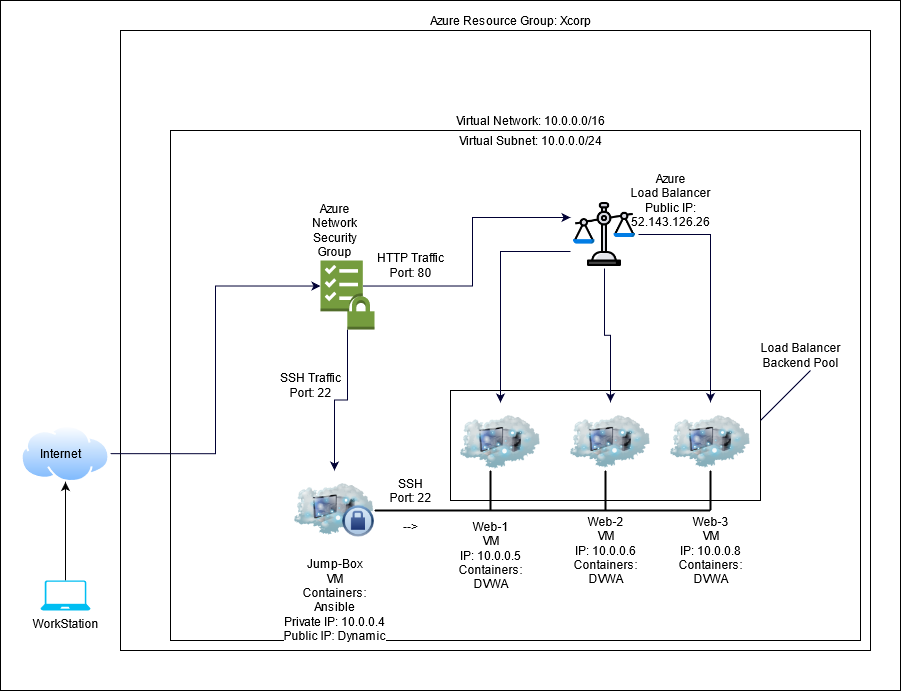

The diagram above was exported from draw.io. Its source (the exported page's mxGraphModel, read from the mxfile embedded in the PNG):
<mxGraphModel dx="1102" dy="1449" grid="1" gridSize="10" guides="1" tooltips="1" connect="1" arrows="1" fold="1" page="1" pageScale="1" pageWidth="1169" pageHeight="827" math="0" shadow="0">
  <root>
    <mxCell id="0" />
    <mxCell id="1" parent="0" />
    <mxCell id="c3S-POjM57cpvQwNin8d-72" value="" style="rounded=0;whiteSpace=wrap;html=1;labelBackgroundColor=none;fontColor=none;" parent="1" vertex="1">
      <mxGeometry x="40" y="-140" width="900" height="690" as="geometry" />
    </mxCell>
    <mxCell id="c3S-POjM57cpvQwNin8d-70" value="" style="rounded=0;whiteSpace=wrap;html=1;labelBackgroundColor=none;fontColor=none;" parent="1" vertex="1">
      <mxGeometry x="160" y="-110" width="750" height="620" as="geometry" />
    </mxCell>
    <mxCell id="c3S-POjM57cpvQwNin8d-71" value="" style="rounded=0;whiteSpace=wrap;html=1;labelBackgroundColor=none;fontColor=none;" parent="1" vertex="1">
      <mxGeometry x="210" y="-10" width="690" height="510" as="geometry" />
    </mxCell>
    <mxCell id="c3S-POjM57cpvQwNin8d-65" value="" style="rounded=0;whiteSpace=wrap;html=1;labelBackgroundColor=none;fontColor=none;" parent="1" vertex="1">
      <mxGeometry x="490" y="250" width="310" height="110" as="geometry" />
    </mxCell>
    <mxCell id="c3S-POjM57cpvQwNin8d-4" style="edgeStyle=orthogonalEdgeStyle;rounded=0;orthogonalLoop=1;jettySize=auto;html=1;exitX=0.5;exitY=0;exitDx=0;exitDy=0;exitPerimeter=0;" parent="1" source="c3S-POjM57cpvQwNin8d-1" target="c3S-POjM57cpvQwNin8d-3" edge="1">
      <mxGeometry relative="1" as="geometry" />
    </mxCell>
    <mxCell id="c3S-POjM57cpvQwNin8d-1" value="WorkStation" style="verticalLabelPosition=bottom;html=1;verticalAlign=top;align=center;strokeColor=none;fillColor=#00BEF2;shape=mxgraph.azure.laptop;pointerEvents=1;" parent="1" vertex="1">
      <mxGeometry x="80" y="440" width="50" height="30" as="geometry" />
    </mxCell>
    <mxCell id="c3S-POjM57cpvQwNin8d-15" style="edgeStyle=orthogonalEdgeStyle;rounded=0;orthogonalLoop=1;jettySize=auto;html=1;exitX=1;exitY=0.5;exitDx=0;exitDy=0;entryX=0;entryY=0.37;entryDx=0;entryDy=0;entryPerimeter=0;strokeColor=#000033;" parent="1" source="c3S-POjM57cpvQwNin8d-3" target="c3S-POjM57cpvQwNin8d-5" edge="1">
      <mxGeometry relative="1" as="geometry" />
    </mxCell>
    <mxCell id="c3S-POjM57cpvQwNin8d-3" value="" style="aspect=fixed;perimeter=ellipsePerimeter;html=1;align=center;shadow=0;dashed=0;spacingTop=3;image;image=img/lib/active_directory/internet_cloud.svg;" parent="1" vertex="1">
      <mxGeometry x="60" y="284.8" width="90" height="56.7" as="geometry" />
    </mxCell>
    <mxCell id="c3S-POjM57cpvQwNin8d-8" style="edgeStyle=orthogonalEdgeStyle;rounded=0;orthogonalLoop=1;jettySize=auto;html=1;exitX=0.78;exitY=0.37;exitDx=0;exitDy=0;exitPerimeter=0;entryX=0;entryY=0.25;entryDx=0;entryDy=0;strokeColor=#000033;" parent="1" source="c3S-POjM57cpvQwNin8d-5" target="c3S-POjM57cpvQwNin8d-7" edge="1">
      <mxGeometry relative="1" as="geometry" />
    </mxCell>
    <mxCell id="c3S-POjM57cpvQwNin8d-18" style="edgeStyle=orthogonalEdgeStyle;rounded=0;orthogonalLoop=1;jettySize=auto;html=1;strokeColor=#000033;" parent="1" source="c3S-POjM57cpvQwNin8d-5" target="c3S-POjM57cpvQwNin8d-17" edge="1">
      <mxGeometry relative="1" as="geometry" />
    </mxCell>
    <mxCell id="c3S-POjM57cpvQwNin8d-5" value="" style="outlineConnect=0;dashed=0;verticalLabelPosition=bottom;verticalAlign=top;align=center;html=1;shape=mxgraph.aws3.checklist_security;fillColor=#759C3E;gradientColor=none;" parent="1" vertex="1">
      <mxGeometry x="360" y="120" width="54" height="69" as="geometry" />
    </mxCell>
    <mxCell id="c3S-POjM57cpvQwNin8d-23" style="edgeStyle=orthogonalEdgeStyle;rounded=0;orthogonalLoop=1;jettySize=auto;html=1;exitX=1;exitY=0.5;exitDx=0;exitDy=0;strokeColor=#000033;" parent="1" source="c3S-POjM57cpvQwNin8d-7" target="c3S-POjM57cpvQwNin8d-22" edge="1">
      <mxGeometry relative="1" as="geometry" />
    </mxCell>
    <mxCell id="c3S-POjM57cpvQwNin8d-24" style="edgeStyle=orthogonalEdgeStyle;rounded=0;orthogonalLoop=1;jettySize=auto;html=1;exitX=0.5;exitY=1;exitDx=0;exitDy=0;strokeColor=#000033;" parent="1" source="c3S-POjM57cpvQwNin8d-7" target="c3S-POjM57cpvQwNin8d-21" edge="1">
      <mxGeometry relative="1" as="geometry" />
    </mxCell>
    <mxCell id="c3S-POjM57cpvQwNin8d-25" style="edgeStyle=orthogonalEdgeStyle;rounded=0;orthogonalLoop=1;jettySize=auto;html=1;exitX=0;exitY=0.75;exitDx=0;exitDy=0;strokeColor=#000033;" parent="1" source="c3S-POjM57cpvQwNin8d-7" target="c3S-POjM57cpvQwNin8d-20" edge="1">
      <mxGeometry relative="1" as="geometry" />
    </mxCell>
    <mxCell id="c3S-POjM57cpvQwNin8d-7" value="" style="shape=image;html=1;verticalAlign=top;verticalLabelPosition=bottom;labelBackgroundColor=#ffffff;imageAspect=0;aspect=fixed;image=https://cdn4.iconfinder.com/data/icons/success-filloutline/64/law-scale-justice-judge-balance-128.png" parent="1" vertex="1">
      <mxGeometry x="610" y="60" width="68" height="68" as="geometry" />
    </mxCell>
    <mxCell id="c3S-POjM57cpvQwNin8d-11" value="Virtual Network: 10.0.0.0/16" style="text;html=1;align=center;verticalAlign=middle;resizable=0;points=[];autosize=1;" parent="1" vertex="1">
      <mxGeometry x="490" y="-30" width="160" height="20" as="geometry" />
    </mxCell>
    <mxCell id="c3S-POjM57cpvQwNin8d-12" value="Virtual Subnet: 10.0.0.0/24" style="text;html=1;align=center;verticalAlign=middle;resizable=0;points=[];autosize=1;" parent="1" vertex="1">
      <mxGeometry x="490" y="-10" width="160" height="20" as="geometry" />
    </mxCell>
    <mxCell id="c3S-POjM57cpvQwNin8d-14" value="Azure Resource Group: Xcorp" style="text;html=1;align=center;verticalAlign=middle;resizable=0;points=[];autosize=1;" parent="1" vertex="1">
      <mxGeometry x="460" y="-130" width="180" height="20" as="geometry" />
    </mxCell>
    <mxCell id="c3S-POjM57cpvQwNin8d-17" value="&lt;div&gt;Jump-Box&lt;/div&gt;&lt;div&gt;VM&lt;/div&gt;&lt;div&gt;Containers:&lt;/div&gt;&lt;div&gt;Ansible&lt;/div&gt;&lt;div&gt;Private IP: 10.0.0.4&lt;/div&gt;&lt;div&gt;Public IP: Dynamic&lt;br&gt;&lt;/div&gt;" style="image;html=1;image=img/lib/clip_art/networking/Cloud_Computer_Private_128x128.png" parent="1" vertex="1">
      <mxGeometry x="334" y="330" width="80" height="80" as="geometry" />
    </mxCell>
    <mxCell id="c3S-POjM57cpvQwNin8d-20" value="" style="image;html=1;image=img/lib/clip_art/networking/Cloud_Computer_128x128.png" parent="1" vertex="1">
      <mxGeometry x="500" y="262" width="80" height="80" as="geometry" />
    </mxCell>
    <mxCell id="c3S-POjM57cpvQwNin8d-21" value="" style="image;html=1;image=img/lib/clip_art/networking/Cloud_Computer_128x128.png" parent="1" vertex="1">
      <mxGeometry x="610" y="261.5" width="80" height="80" as="geometry" />
    </mxCell>
    <mxCell id="c3S-POjM57cpvQwNin8d-22" value="" style="image;html=1;image=img/lib/clip_art/networking/Cloud_Computer_128x128.png" parent="1" vertex="1">
      <mxGeometry x="710" y="261.5" width="80" height="80" as="geometry" />
    </mxCell>
    <mxCell id="c3S-POjM57cpvQwNin8d-26" value="&lt;div&gt;Azure&lt;/div&gt;&lt;div&gt;Load Balancer&lt;/div&gt;&lt;div&gt;Public IP: &lt;br&gt;&lt;div class=&quot;fxc-copyablelabel-temp-element&quot;&gt;52.143.126.26&lt;/div&gt; &lt;/div&gt;" style="text;html=1;align=center;verticalAlign=middle;resizable=0;points=[];autosize=1;" parent="1" vertex="1">
      <mxGeometry x="660" y="30" width="100" height="60" as="geometry" />
    </mxCell>
    <mxCell id="c3S-POjM57cpvQwNin8d-32" value="&lt;div&gt;Web-3&lt;/div&gt;&lt;div&gt;VM&lt;/div&gt;&lt;div&gt;IP: 10.0.0.8&lt;br&gt;Containers:&lt;/div&gt;DVWA" style="text;html=1;align=center;verticalAlign=middle;resizable=0;points=[];autosize=1;" parent="1" vertex="1">
      <mxGeometry x="710" y="370" width="80" height="80" as="geometry" />
    </mxCell>
    <mxCell id="c3S-POjM57cpvQwNin8d-33" value="&lt;div&gt;Web-2&lt;/div&gt;&lt;div&gt;VM&lt;/div&gt;&lt;div&gt;IP: 10.0.0.6&lt;br&gt;Containers:&lt;/div&gt;DVWA" style="text;html=1;align=center;verticalAlign=middle;resizable=0;points=[];autosize=1;" parent="1" vertex="1">
      <mxGeometry x="605" y="370" width="80" height="80" as="geometry" />
    </mxCell>
    <mxCell id="c3S-POjM57cpvQwNin8d-34" value="&lt;div&gt;Web-1&lt;/div&gt;&lt;div&gt;VM&lt;/div&gt;&lt;div&gt;IP: 10.0.0.5&lt;br&gt;Containers:&lt;/div&gt;&lt;div&gt;DVWA&lt;br&gt;&lt;/div&gt;" style="text;html=1;align=center;verticalAlign=middle;resizable=0;points=[];autosize=1;" parent="1" vertex="1">
      <mxGeometry x="490" y="375" width="80" height="80" as="geometry" />
    </mxCell>
    <mxCell id="c3S-POjM57cpvQwNin8d-54" value="" style="line;strokeWidth=2;direction=south;html=1;" parent="1" vertex="1">
      <mxGeometry x="525" y="330" width="10" height="40" as="geometry" />
    </mxCell>
    <mxCell id="c3S-POjM57cpvQwNin8d-55" value="" style="line;strokeWidth=2;direction=south;html=1;" parent="1" vertex="1">
      <mxGeometry x="745" y="330" width="10" height="40" as="geometry" />
    </mxCell>
    <mxCell id="c3S-POjM57cpvQwNin8d-57" value="" style="line;strokeWidth=2;direction=south;html=1;" parent="1" vertex="1">
      <mxGeometry x="640" y="330" width="10" height="40" as="geometry" />
    </mxCell>
    <mxCell id="c3S-POjM57cpvQwNin8d-58" value="" style="line;strokeWidth=2;html=1;" parent="1" vertex="1">
      <mxGeometry x="414" y="365" width="336" height="10" as="geometry" />
    </mxCell>
    <mxCell id="c3S-POjM57cpvQwNin8d-59" value="&lt;div&gt;HTTP Traffic&lt;/div&gt;&lt;div&gt;Port: 80&lt;br&gt;&lt;/div&gt;" style="text;html=1;align=center;verticalAlign=middle;resizable=0;points=[];autosize=1;" parent="1" vertex="1">
      <mxGeometry x="410" y="110" width="80" height="30" as="geometry" />
    </mxCell>
    <mxCell id="c3S-POjM57cpvQwNin8d-60" value="Azure&lt;br&gt;Network&lt;br&gt;Security&lt;br&gt;&lt;div&gt;Group&lt;/div&gt;" style="text;html=1;align=center;verticalAlign=middle;resizable=0;points=[];autosize=1;" parent="1" vertex="1">
      <mxGeometry x="344" y="60" width="60" height="60" as="geometry" />
    </mxCell>
    <mxCell id="c3S-POjM57cpvQwNin8d-62" value="Internet" style="text;html=1;align=center;verticalAlign=middle;resizable=0;points=[];autosize=1;fontColor=none;" parent="1" vertex="1">
      <mxGeometry x="70" y="303.15" width="60" height="20" as="geometry" />
    </mxCell>
    <mxCell id="c3S-POjM57cpvQwNin8d-63" value="&lt;div&gt;SSH Traffic&lt;/div&gt;&lt;div&gt;Port: 22&lt;br&gt;&lt;/div&gt;" style="text;html=1;align=center;verticalAlign=middle;resizable=0;points=[];autosize=1;fontColor=none;" parent="1" vertex="1">
      <mxGeometry x="310" y="230" width="80" height="30" as="geometry" />
    </mxCell>
    <mxCell id="c3S-POjM57cpvQwNin8d-66" value="&lt;div&gt;Load Balancer&lt;/div&gt;&lt;div&gt;Backend Pool&lt;br&gt;&lt;/div&gt;" style="text;html=1;align=center;verticalAlign=middle;resizable=0;points=[];autosize=1;fontColor=none;" parent="1" vertex="1">
      <mxGeometry x="790" y="200" width="100" height="30" as="geometry" />
    </mxCell>
    <mxCell id="c3S-POjM57cpvQwNin8d-69" value="" style="endArrow=none;html=1;strokeColor=#000033;fontColor=none;" parent="1" edge="1">
      <mxGeometry width="50" height="50" relative="1" as="geometry">
        <mxPoint x="800" y="280" as="sourcePoint" />
        <mxPoint x="850" y="230" as="targetPoint" />
      </mxGeometry>
    </mxCell>
    <mxCell id="THRohx4TUZijksxTYQ-e-1" value="&lt;div&gt;SSH&lt;/div&gt;&lt;div&gt;Port: 22&lt;/div&gt;&lt;div&gt;&lt;br&gt;&lt;/div&gt;&lt;div&gt;--&amp;gt;&lt;br&gt;&lt;/div&gt;" style="text;html=1;align=center;verticalAlign=middle;resizable=0;points=[];autosize=1;" vertex="1" parent="1">
      <mxGeometry x="420" y="335" width="60" height="60" as="geometry" />
    </mxCell>
  </root>
</mxGraphModel>